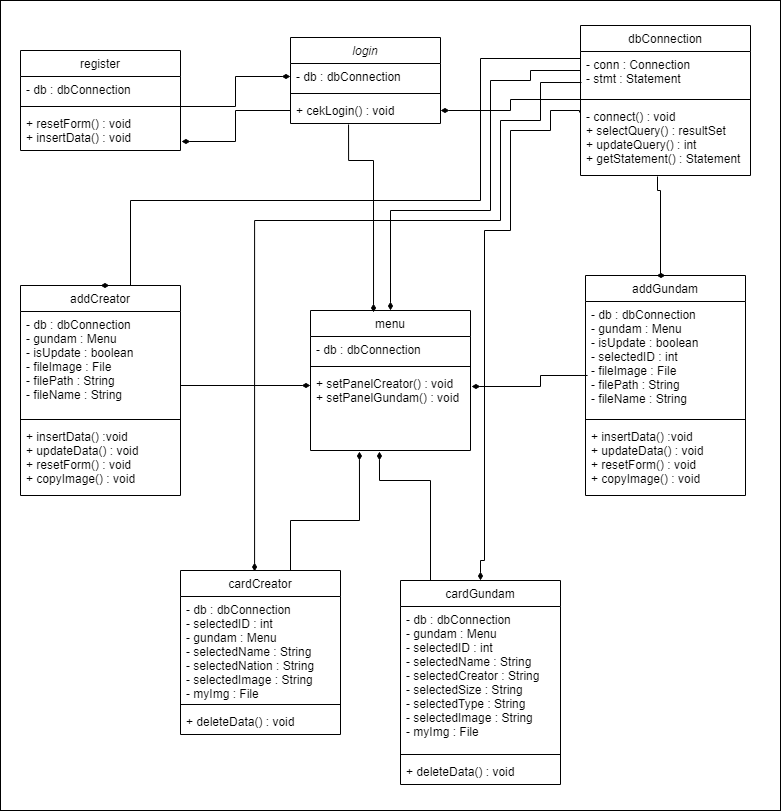

The diagram above was exported from draw.io. Its source (the exported page's mxGraphModel, read from the mxfile embedded in the PNG):
<mxGraphModel dx="1434" dy="788" grid="1" gridSize="10" guides="1" tooltips="1" connect="1" arrows="1" fold="1" page="1" pageScale="1" pageWidth="827" pageHeight="1169" math="0" shadow="0">
  <root>
    <mxCell id="WIyWlLk6GJQsqaUBKTNV-0" />
    <mxCell id="WIyWlLk6GJQsqaUBKTNV-1" parent="WIyWlLk6GJQsqaUBKTNV-0" />
    <mxCell id="wsaFykUriN8mhLHE2JdD-45" value="" style="rounded=0;whiteSpace=wrap;html=1;" vertex="1" parent="WIyWlLk6GJQsqaUBKTNV-1">
      <mxGeometry x="10" y="90" width="780" height="810" as="geometry" />
    </mxCell>
    <mxCell id="zkfFHV4jXpPFQw0GAbJ--0" value="login" style="swimlane;fontStyle=2;align=center;verticalAlign=top;childLayout=stackLayout;horizontal=1;startSize=26;horizontalStack=0;resizeParent=1;resizeLast=0;collapsible=1;marginBottom=0;rounded=0;shadow=0;strokeWidth=1;" parent="WIyWlLk6GJQsqaUBKTNV-1" vertex="1">
      <mxGeometry x="300" y="127" width="150" height="86" as="geometry">
        <mxRectangle x="230" y="140" width="160" height="26" as="alternateBounds" />
      </mxGeometry>
    </mxCell>
    <mxCell id="zkfFHV4jXpPFQw0GAbJ--1" value="- db : dbConnection" style="text;align=left;verticalAlign=top;spacingLeft=4;spacingRight=4;overflow=hidden;rotatable=0;points=[[0,0.5],[1,0.5]];portConstraint=eastwest;" parent="zkfFHV4jXpPFQw0GAbJ--0" vertex="1">
      <mxGeometry y="26" width="150" height="26" as="geometry" />
    </mxCell>
    <mxCell id="zkfFHV4jXpPFQw0GAbJ--4" value="" style="line;html=1;strokeWidth=1;align=left;verticalAlign=middle;spacingTop=-1;spacingLeft=3;spacingRight=3;rotatable=0;labelPosition=right;points=[];portConstraint=eastwest;" parent="zkfFHV4jXpPFQw0GAbJ--0" vertex="1">
      <mxGeometry y="52" width="150" height="8" as="geometry" />
    </mxCell>
    <mxCell id="wsaFykUriN8mhLHE2JdD-27" value="+ cekLogin() : void" style="text;align=left;verticalAlign=top;spacingLeft=4;spacingRight=4;overflow=hidden;rotatable=0;points=[[0,0.5],[1,0.5]];portConstraint=eastwest;" vertex="1" parent="zkfFHV4jXpPFQw0GAbJ--0">
      <mxGeometry y="60" width="150" height="26" as="geometry" />
    </mxCell>
    <mxCell id="zkfFHV4jXpPFQw0GAbJ--6" value="register" style="swimlane;fontStyle=0;align=center;verticalAlign=top;childLayout=stackLayout;horizontal=1;startSize=26;horizontalStack=0;resizeParent=1;resizeLast=0;collapsible=1;marginBottom=0;rounded=0;shadow=0;strokeWidth=1;" parent="WIyWlLk6GJQsqaUBKTNV-1" vertex="1">
      <mxGeometry x="30" y="140" width="160" height="100" as="geometry">
        <mxRectangle x="130" y="380" width="160" height="26" as="alternateBounds" />
      </mxGeometry>
    </mxCell>
    <mxCell id="zkfFHV4jXpPFQw0GAbJ--7" value="- db : dbConnection" style="text;align=left;verticalAlign=top;spacingLeft=4;spacingRight=4;overflow=hidden;rotatable=0;points=[[0,0.5],[1,0.5]];portConstraint=eastwest;" parent="zkfFHV4jXpPFQw0GAbJ--6" vertex="1">
      <mxGeometry y="26" width="160" height="26" as="geometry" />
    </mxCell>
    <mxCell id="zkfFHV4jXpPFQw0GAbJ--9" value="" style="line;html=1;strokeWidth=1;align=left;verticalAlign=middle;spacingTop=-1;spacingLeft=3;spacingRight=3;rotatable=0;labelPosition=right;points=[];portConstraint=eastwest;" parent="zkfFHV4jXpPFQw0GAbJ--6" vertex="1">
      <mxGeometry y="52" width="160" height="8" as="geometry" />
    </mxCell>
    <mxCell id="zkfFHV4jXpPFQw0GAbJ--11" value="+ resetForm() : void&#10;+ insertData() : void" style="text;align=left;verticalAlign=top;spacingLeft=4;spacingRight=4;overflow=hidden;rotatable=0;points=[[0,0.5],[1,0.5]];portConstraint=eastwest;" parent="zkfFHV4jXpPFQw0GAbJ--6" vertex="1">
      <mxGeometry y="60" width="160" height="40" as="geometry" />
    </mxCell>
    <mxCell id="wsaFykUriN8mhLHE2JdD-0" value="menu" style="swimlane;fontStyle=0;align=center;verticalAlign=top;childLayout=stackLayout;horizontal=1;startSize=26;horizontalStack=0;resizeParent=1;resizeLast=0;collapsible=1;marginBottom=0;rounded=0;shadow=0;strokeWidth=1;" vertex="1" parent="WIyWlLk6GJQsqaUBKTNV-1">
      <mxGeometry x="320" y="400" width="160" height="140" as="geometry">
        <mxRectangle x="130" y="380" width="160" height="26" as="alternateBounds" />
      </mxGeometry>
    </mxCell>
    <mxCell id="wsaFykUriN8mhLHE2JdD-1" value="- db : dbConnection" style="text;align=left;verticalAlign=top;spacingLeft=4;spacingRight=4;overflow=hidden;rotatable=0;points=[[0,0.5],[1,0.5]];portConstraint=eastwest;" vertex="1" parent="wsaFykUriN8mhLHE2JdD-0">
      <mxGeometry y="26" width="160" height="26" as="geometry" />
    </mxCell>
    <mxCell id="wsaFykUriN8mhLHE2JdD-2" value="" style="line;html=1;strokeWidth=1;align=left;verticalAlign=middle;spacingTop=-1;spacingLeft=3;spacingRight=3;rotatable=0;labelPosition=right;points=[];portConstraint=eastwest;" vertex="1" parent="wsaFykUriN8mhLHE2JdD-0">
      <mxGeometry y="52" width="160" height="8" as="geometry" />
    </mxCell>
    <mxCell id="wsaFykUriN8mhLHE2JdD-3" value="+ setPanelCreator() : void&#10;+ setPanelGundam() : void" style="text;align=left;verticalAlign=top;spacingLeft=4;spacingRight=4;overflow=hidden;rotatable=0;points=[[0,0.5],[1,0.5]];portConstraint=eastwest;" vertex="1" parent="wsaFykUriN8mhLHE2JdD-0">
      <mxGeometry y="60" width="160" height="80" as="geometry" />
    </mxCell>
    <mxCell id="wsaFykUriN8mhLHE2JdD-4" value="cardGundam" style="swimlane;fontStyle=0;align=center;verticalAlign=top;childLayout=stackLayout;horizontal=1;startSize=26;horizontalStack=0;resizeParent=1;resizeLast=0;collapsible=1;marginBottom=0;rounded=0;shadow=0;strokeWidth=1;" vertex="1" parent="WIyWlLk6GJQsqaUBKTNV-1">
      <mxGeometry x="410" y="670" width="160" height="204" as="geometry">
        <mxRectangle x="130" y="380" width="160" height="26" as="alternateBounds" />
      </mxGeometry>
    </mxCell>
    <mxCell id="wsaFykUriN8mhLHE2JdD-5" value="- db : dbConnection&#10;- gundam : Menu&#10;- selectedID : int&#10;- selectedName : String&#10;- selectedCreator : String&#10;- selectedSize : String&#10;- selectedType : String&#10;- selectedImage : String&#10;- myImg : File" style="text;align=left;verticalAlign=top;spacingLeft=4;spacingRight=4;overflow=hidden;rotatable=0;points=[[0,0.5],[1,0.5]];portConstraint=eastwest;" vertex="1" parent="wsaFykUriN8mhLHE2JdD-4">
      <mxGeometry y="26" width="160" height="144" as="geometry" />
    </mxCell>
    <mxCell id="wsaFykUriN8mhLHE2JdD-6" value="" style="line;html=1;strokeWidth=1;align=left;verticalAlign=middle;spacingTop=-1;spacingLeft=3;spacingRight=3;rotatable=0;labelPosition=right;points=[];portConstraint=eastwest;" vertex="1" parent="wsaFykUriN8mhLHE2JdD-4">
      <mxGeometry y="170" width="160" height="8" as="geometry" />
    </mxCell>
    <mxCell id="wsaFykUriN8mhLHE2JdD-7" value="+ deleteData() : void" style="text;align=left;verticalAlign=top;spacingLeft=4;spacingRight=4;overflow=hidden;rotatable=0;points=[[0,0.5],[1,0.5]];portConstraint=eastwest;" vertex="1" parent="wsaFykUriN8mhLHE2JdD-4">
      <mxGeometry y="178" width="160" height="26" as="geometry" />
    </mxCell>
    <mxCell id="wsaFykUriN8mhLHE2JdD-8" value="cardCreator" style="swimlane;fontStyle=0;align=center;verticalAlign=top;childLayout=stackLayout;horizontal=1;startSize=26;horizontalStack=0;resizeParent=1;resizeLast=0;collapsible=1;marginBottom=0;rounded=0;shadow=0;strokeWidth=1;" vertex="1" parent="WIyWlLk6GJQsqaUBKTNV-1">
      <mxGeometry x="190" y="660" width="160" height="164" as="geometry">
        <mxRectangle x="130" y="380" width="160" height="26" as="alternateBounds" />
      </mxGeometry>
    </mxCell>
    <mxCell id="wsaFykUriN8mhLHE2JdD-9" value="- db : dbConnection&#10;- selectedID : int&#10;- gundam : Menu&#10;- selectedName : String&#10;- selectedNation : String&#10;- selectedImage : String&#10;- myImg : File" style="text;align=left;verticalAlign=top;spacingLeft=4;spacingRight=4;overflow=hidden;rotatable=0;points=[[0,0.5],[1,0.5]];portConstraint=eastwest;" vertex="1" parent="wsaFykUriN8mhLHE2JdD-8">
      <mxGeometry y="26" width="160" height="104" as="geometry" />
    </mxCell>
    <mxCell id="wsaFykUriN8mhLHE2JdD-10" value="" style="line;html=1;strokeWidth=1;align=left;verticalAlign=middle;spacingTop=-1;spacingLeft=3;spacingRight=3;rotatable=0;labelPosition=right;points=[];portConstraint=eastwest;" vertex="1" parent="wsaFykUriN8mhLHE2JdD-8">
      <mxGeometry y="130" width="160" height="8" as="geometry" />
    </mxCell>
    <mxCell id="wsaFykUriN8mhLHE2JdD-11" value="+ deleteData() : void&#10;" style="text;align=left;verticalAlign=top;spacingLeft=4;spacingRight=4;overflow=hidden;rotatable=0;points=[[0,0.5],[1,0.5]];portConstraint=eastwest;" vertex="1" parent="wsaFykUriN8mhLHE2JdD-8">
      <mxGeometry y="138" width="160" height="26" as="geometry" />
    </mxCell>
    <mxCell id="wsaFykUriN8mhLHE2JdD-12" value="addCreator" style="swimlane;fontStyle=0;align=center;verticalAlign=top;childLayout=stackLayout;horizontal=1;startSize=26;horizontalStack=0;resizeParent=1;resizeLast=0;collapsible=1;marginBottom=0;rounded=0;shadow=0;strokeWidth=1;" vertex="1" parent="WIyWlLk6GJQsqaUBKTNV-1">
      <mxGeometry x="30" y="375" width="160" height="210" as="geometry">
        <mxRectangle x="130" y="380" width="160" height="26" as="alternateBounds" />
      </mxGeometry>
    </mxCell>
    <mxCell id="wsaFykUriN8mhLHE2JdD-13" value="- db : dbConnection&#10;- gundam : Menu&#10;- isUpdate : boolean&#10;- fileImage : File&#10;- filePath : String&#10;- fileName : String" style="text;align=left;verticalAlign=top;spacingLeft=4;spacingRight=4;overflow=hidden;rotatable=0;points=[[0,0.5],[1,0.5]];portConstraint=eastwest;" vertex="1" parent="wsaFykUriN8mhLHE2JdD-12">
      <mxGeometry y="26" width="160" height="104" as="geometry" />
    </mxCell>
    <mxCell id="wsaFykUriN8mhLHE2JdD-14" value="" style="line;html=1;strokeWidth=1;align=left;verticalAlign=middle;spacingTop=-1;spacingLeft=3;spacingRight=3;rotatable=0;labelPosition=right;points=[];portConstraint=eastwest;" vertex="1" parent="wsaFykUriN8mhLHE2JdD-12">
      <mxGeometry y="130" width="160" height="8" as="geometry" />
    </mxCell>
    <mxCell id="wsaFykUriN8mhLHE2JdD-15" value="+ insertData() :void&#10;+ updateData() : void&#10;+ resetForm() : void&#10;+ copyImage() : void" style="text;align=left;verticalAlign=top;spacingLeft=4;spacingRight=4;overflow=hidden;rotatable=0;points=[[0,0.5],[1,0.5]];portConstraint=eastwest;" vertex="1" parent="wsaFykUriN8mhLHE2JdD-12">
      <mxGeometry y="138" width="160" height="72" as="geometry" />
    </mxCell>
    <mxCell id="wsaFykUriN8mhLHE2JdD-16" value="addGundam" style="swimlane;fontStyle=0;align=center;verticalAlign=top;childLayout=stackLayout;horizontal=1;startSize=26;horizontalStack=0;resizeParent=1;resizeLast=0;collapsible=1;marginBottom=0;rounded=0;shadow=0;strokeWidth=1;" vertex="1" parent="WIyWlLk6GJQsqaUBKTNV-1">
      <mxGeometry x="595" y="365" width="160" height="220" as="geometry">
        <mxRectangle x="130" y="380" width="160" height="26" as="alternateBounds" />
      </mxGeometry>
    </mxCell>
    <mxCell id="wsaFykUriN8mhLHE2JdD-17" value="- db : dbConnection&#10;- gundam : Menu&#10;- isUpdate : boolean&#10;- selectedID : int&#10;- fileImage : File&#10;- filePath : String&#10;- fileName : String" style="text;align=left;verticalAlign=top;spacingLeft=4;spacingRight=4;overflow=hidden;rotatable=0;points=[[0,0.5],[1,0.5]];portConstraint=eastwest;" vertex="1" parent="wsaFykUriN8mhLHE2JdD-16">
      <mxGeometry y="26" width="160" height="114" as="geometry" />
    </mxCell>
    <mxCell id="wsaFykUriN8mhLHE2JdD-18" value="" style="line;html=1;strokeWidth=1;align=left;verticalAlign=middle;spacingTop=-1;spacingLeft=3;spacingRight=3;rotatable=0;labelPosition=right;points=[];portConstraint=eastwest;" vertex="1" parent="wsaFykUriN8mhLHE2JdD-16">
      <mxGeometry y="140" width="160" height="8" as="geometry" />
    </mxCell>
    <mxCell id="wsaFykUriN8mhLHE2JdD-19" value="+ insertData() :void&#10;+ updateData() : void&#10;+ resetForm() : void&#10;+ copyImage() : void" style="text;align=left;verticalAlign=top;spacingLeft=4;spacingRight=4;overflow=hidden;rotatable=0;points=[[0,0.5],[1,0.5]];portConstraint=eastwest;" vertex="1" parent="wsaFykUriN8mhLHE2JdD-16">
      <mxGeometry y="148" width="160" height="72" as="geometry" />
    </mxCell>
    <mxCell id="wsaFykUriN8mhLHE2JdD-23" value="dbConnection" style="swimlane;fontStyle=0;align=center;verticalAlign=top;childLayout=stackLayout;horizontal=1;startSize=26;horizontalStack=0;resizeParent=1;resizeLast=0;collapsible=1;marginBottom=0;rounded=0;shadow=0;strokeWidth=1;" vertex="1" parent="WIyWlLk6GJQsqaUBKTNV-1">
      <mxGeometry x="590" y="115" width="170" height="150" as="geometry">
        <mxRectangle x="130" y="380" width="160" height="26" as="alternateBounds" />
      </mxGeometry>
    </mxCell>
    <mxCell id="wsaFykUriN8mhLHE2JdD-24" value="- conn : Connection&#10;- stmt : Statement" style="text;align=left;verticalAlign=top;spacingLeft=4;spacingRight=4;overflow=hidden;rotatable=0;points=[[0,0.5],[1,0.5]];portConstraint=eastwest;" vertex="1" parent="wsaFykUriN8mhLHE2JdD-23">
      <mxGeometry y="26" width="170" height="44" as="geometry" />
    </mxCell>
    <mxCell id="wsaFykUriN8mhLHE2JdD-25" value="" style="line;html=1;strokeWidth=1;align=left;verticalAlign=middle;spacingTop=-1;spacingLeft=3;spacingRight=3;rotatable=0;labelPosition=right;points=[];portConstraint=eastwest;" vertex="1" parent="wsaFykUriN8mhLHE2JdD-23">
      <mxGeometry y="70" width="170" height="8" as="geometry" />
    </mxCell>
    <mxCell id="wsaFykUriN8mhLHE2JdD-26" value="- connect() : void&#10;+ selectQuery() : resultSet&#10;+ updateQuery() : int&#10;+ getStatement() : Statement" style="text;align=left;verticalAlign=top;spacingLeft=4;spacingRight=4;overflow=hidden;rotatable=0;points=[[0,0.5],[1,0.5]];portConstraint=eastwest;" vertex="1" parent="wsaFykUriN8mhLHE2JdD-23">
      <mxGeometry y="78" width="170" height="72" as="geometry" />
    </mxCell>
    <mxCell id="wsaFykUriN8mhLHE2JdD-30" value="" style="edgeStyle=orthogonalEdgeStyle;rounded=0;orthogonalLoop=1;jettySize=auto;html=1;endArrow=diamondThin;endFill=1;entryX=0;entryY=0.5;entryDx=0;entryDy=0;" edge="1" parent="WIyWlLk6GJQsqaUBKTNV-1" source="zkfFHV4jXpPFQw0GAbJ--9" target="zkfFHV4jXpPFQw0GAbJ--1">
      <mxGeometry relative="1" as="geometry" />
    </mxCell>
    <mxCell id="wsaFykUriN8mhLHE2JdD-33" value="" style="edgeStyle=orthogonalEdgeStyle;rounded=0;orthogonalLoop=1;jettySize=auto;html=1;endArrow=diamondThin;endFill=1;entryX=1.006;entryY=0.775;entryDx=0;entryDy=0;entryPerimeter=0;exitX=0;exitY=0.5;exitDx=0;exitDy=0;" edge="1" parent="WIyWlLk6GJQsqaUBKTNV-1" source="wsaFykUriN8mhLHE2JdD-27" target="zkfFHV4jXpPFQw0GAbJ--11">
      <mxGeometry relative="1" as="geometry">
        <mxPoint x="250" y="206" as="sourcePoint" />
        <mxPoint x="310" y="210" as="targetPoint" />
      </mxGeometry>
    </mxCell>
    <mxCell id="wsaFykUriN8mhLHE2JdD-34" value="" style="edgeStyle=orthogonalEdgeStyle;rounded=0;orthogonalLoop=1;jettySize=auto;html=1;endArrow=diamondThin;endFill=1;entryX=1;entryY=0.5;entryDx=0;entryDy=0;" edge="1" parent="WIyWlLk6GJQsqaUBKTNV-1" source="wsaFykUriN8mhLHE2JdD-25" target="wsaFykUriN8mhLHE2JdD-27">
      <mxGeometry relative="1" as="geometry">
        <mxPoint x="569" y="182" as="sourcePoint" />
        <mxPoint x="460" y="213" as="targetPoint" />
      </mxGeometry>
    </mxCell>
    <mxCell id="wsaFykUriN8mhLHE2JdD-35" value="" style="edgeStyle=orthogonalEdgeStyle;rounded=0;orthogonalLoop=1;jettySize=auto;html=1;endArrow=diamondThin;endFill=1;entryX=0.5;entryY=0;entryDx=0;entryDy=0;exitX=0;exitY=0.5;exitDx=0;exitDy=0;" edge="1" parent="WIyWlLk6GJQsqaUBKTNV-1" source="wsaFykUriN8mhLHE2JdD-24" target="wsaFykUriN8mhLHE2JdD-12">
      <mxGeometry relative="1" as="geometry">
        <mxPoint x="550" y="184" as="sourcePoint" />
        <mxPoint x="460" y="210" as="targetPoint" />
        <Array as="points">
          <mxPoint x="490" y="148" />
          <mxPoint x="490" y="290" />
          <mxPoint x="140" y="290" />
        </Array>
      </mxGeometry>
    </mxCell>
    <mxCell id="wsaFykUriN8mhLHE2JdD-36" value="" style="edgeStyle=orthogonalEdgeStyle;rounded=0;orthogonalLoop=1;jettySize=auto;html=1;endArrow=diamondThin;endFill=1;entryX=0.5;entryY=0;entryDx=0;entryDy=0;" edge="1" parent="WIyWlLk6GJQsqaUBKTNV-1" target="wsaFykUriN8mhLHE2JdD-0">
      <mxGeometry relative="1" as="geometry">
        <mxPoint x="590" y="160" as="sourcePoint" />
        <mxPoint x="150" y="385" as="targetPoint" />
        <Array as="points">
          <mxPoint x="540" y="170" />
          <mxPoint x="500" y="170" />
          <mxPoint x="500" y="300" />
          <mxPoint x="400" y="300" />
        </Array>
      </mxGeometry>
    </mxCell>
    <mxCell id="wsaFykUriN8mhLHE2JdD-37" value="" style="edgeStyle=orthogonalEdgeStyle;rounded=0;orthogonalLoop=1;jettySize=auto;html=1;endArrow=diamondThin;endFill=1;entryX=0.5;entryY=0;entryDx=0;entryDy=0;exitX=0.453;exitY=1.014;exitDx=0;exitDy=0;exitPerimeter=0;" edge="1" parent="WIyWlLk6GJQsqaUBKTNV-1" source="wsaFykUriN8mhLHE2JdD-26" target="wsaFykUriN8mhLHE2JdD-16">
      <mxGeometry relative="1" as="geometry">
        <mxPoint x="550" y="170" as="sourcePoint" />
        <mxPoint x="410" y="410" as="targetPoint" />
        <Array as="points">
          <mxPoint x="667" y="280" />
          <mxPoint x="670" y="280" />
        </Array>
      </mxGeometry>
    </mxCell>
    <mxCell id="wsaFykUriN8mhLHE2JdD-38" value="" style="edgeStyle=orthogonalEdgeStyle;rounded=0;orthogonalLoop=1;jettySize=auto;html=1;endArrow=diamondThin;endFill=1;entryX=0.463;entryY=0.006;entryDx=0;entryDy=0;entryPerimeter=0;exitX=0.006;exitY=0.705;exitDx=0;exitDy=0;exitPerimeter=0;" edge="1" parent="WIyWlLk6GJQsqaUBKTNV-1" source="wsaFykUriN8mhLHE2JdD-24" target="wsaFykUriN8mhLHE2JdD-8">
      <mxGeometry relative="1" as="geometry">
        <mxPoint x="550" y="170" as="sourcePoint" />
        <mxPoint x="410" y="410" as="targetPoint" />
        <Array as="points">
          <mxPoint x="550" y="172" />
          <mxPoint x="550" y="210" />
          <mxPoint x="510" y="210" />
          <mxPoint x="510" y="310" />
          <mxPoint x="264" y="310" />
        </Array>
      </mxGeometry>
    </mxCell>
    <mxCell id="wsaFykUriN8mhLHE2JdD-39" value="" style="edgeStyle=orthogonalEdgeStyle;rounded=0;orthogonalLoop=1;jettySize=auto;html=1;endArrow=diamondThin;endFill=1;entryX=0.5;entryY=0;entryDx=0;entryDy=0;exitX=-0.006;exitY=0.125;exitDx=0;exitDy=0;exitPerimeter=0;" edge="1" parent="WIyWlLk6GJQsqaUBKTNV-1" source="wsaFykUriN8mhLHE2JdD-26" target="wsaFykUriN8mhLHE2JdD-4">
      <mxGeometry relative="1" as="geometry">
        <mxPoint x="570" y="320" as="sourcePoint" />
        <mxPoint x="274" y="671" as="targetPoint" />
        <Array as="points">
          <mxPoint x="589" y="200" />
          <mxPoint x="560" y="200" />
          <mxPoint x="560" y="220" />
          <mxPoint x="520" y="220" />
          <mxPoint x="520" y="320" />
          <mxPoint x="494" y="320" />
          <mxPoint x="494" y="650" />
          <mxPoint x="490" y="650" />
        </Array>
      </mxGeometry>
    </mxCell>
    <mxCell id="wsaFykUriN8mhLHE2JdD-40" value="" style="edgeStyle=orthogonalEdgeStyle;rounded=0;orthogonalLoop=1;jettySize=auto;html=1;endArrow=diamondThin;endFill=1;entryX=0.394;entryY=0.014;entryDx=0;entryDy=0;entryPerimeter=0;exitX=0.387;exitY=1.038;exitDx=0;exitDy=0;exitPerimeter=0;" edge="1" parent="WIyWlLk6GJQsqaUBKTNV-1" source="wsaFykUriN8mhLHE2JdD-27" target="wsaFykUriN8mhLHE2JdD-0">
      <mxGeometry relative="1" as="geometry">
        <mxPoint x="310" y="210" as="sourcePoint" />
        <mxPoint x="201" y="241" as="targetPoint" />
        <Array as="points">
          <mxPoint x="358" y="250" />
          <mxPoint x="383" y="250" />
        </Array>
      </mxGeometry>
    </mxCell>
    <mxCell id="wsaFykUriN8mhLHE2JdD-41" value="" style="edgeStyle=orthogonalEdgeStyle;rounded=0;orthogonalLoop=1;jettySize=auto;html=1;endArrow=diamondThin;endFill=1;entryX=1.006;entryY=0.2;entryDx=0;entryDy=0;exitX=0.013;exitY=0.649;exitDx=0;exitDy=0;exitPerimeter=0;entryPerimeter=0;" edge="1" parent="WIyWlLk6GJQsqaUBKTNV-1" source="wsaFykUriN8mhLHE2JdD-17" target="wsaFykUriN8mhLHE2JdD-3">
      <mxGeometry relative="1" as="geometry">
        <mxPoint x="600" y="170" as="sourcePoint" />
        <mxPoint x="410" y="410" as="targetPoint" />
        <Array as="points">
          <mxPoint x="550" y="465" />
          <mxPoint x="550" y="476" />
        </Array>
      </mxGeometry>
    </mxCell>
    <mxCell id="wsaFykUriN8mhLHE2JdD-42" value="" style="edgeStyle=orthogonalEdgeStyle;rounded=0;orthogonalLoop=1;jettySize=auto;html=1;endArrow=diamondThin;endFill=1;exitX=1;exitY=0.817;exitDx=0;exitDy=0;exitPerimeter=0;" edge="1" parent="WIyWlLk6GJQsqaUBKTNV-1" source="wsaFykUriN8mhLHE2JdD-13" target="wsaFykUriN8mhLHE2JdD-3">
      <mxGeometry relative="1" as="geometry">
        <mxPoint x="607" y="475" as="sourcePoint" />
        <mxPoint x="300" y="480" as="targetPoint" />
        <Array as="points">
          <mxPoint x="190" y="475" />
        </Array>
      </mxGeometry>
    </mxCell>
    <mxCell id="wsaFykUriN8mhLHE2JdD-43" value="" style="edgeStyle=orthogonalEdgeStyle;rounded=0;orthogonalLoop=1;jettySize=auto;html=1;endArrow=diamondThin;endFill=1;exitX=0.5;exitY=0;exitDx=0;exitDy=0;entryX=0.306;entryY=1.013;entryDx=0;entryDy=0;entryPerimeter=0;" edge="1" parent="WIyWlLk6GJQsqaUBKTNV-1" source="wsaFykUriN8mhLHE2JdD-8" target="wsaFykUriN8mhLHE2JdD-3">
      <mxGeometry relative="1" as="geometry">
        <mxPoint x="200" y="496" as="sourcePoint" />
        <mxPoint x="330" y="485" as="targetPoint" />
        <Array as="points">
          <mxPoint x="300" y="660" />
          <mxPoint x="300" y="610" />
          <mxPoint x="369" y="610" />
        </Array>
      </mxGeometry>
    </mxCell>
    <mxCell id="wsaFykUriN8mhLHE2JdD-44" value="" style="edgeStyle=orthogonalEdgeStyle;rounded=0;orthogonalLoop=1;jettySize=auto;html=1;endArrow=diamondThin;endFill=1;exitX=0.25;exitY=0;exitDx=0;exitDy=0;entryX=0.431;entryY=1.013;entryDx=0;entryDy=0;entryPerimeter=0;" edge="1" parent="WIyWlLk6GJQsqaUBKTNV-1" source="wsaFykUriN8mhLHE2JdD-4" target="wsaFykUriN8mhLHE2JdD-3">
      <mxGeometry relative="1" as="geometry">
        <mxPoint x="280" y="670" as="sourcePoint" />
        <mxPoint x="379" y="551" as="targetPoint" />
        <Array as="points">
          <mxPoint x="440" y="570" />
          <mxPoint x="389" y="570" />
        </Array>
      </mxGeometry>
    </mxCell>
  </root>
</mxGraphModel>